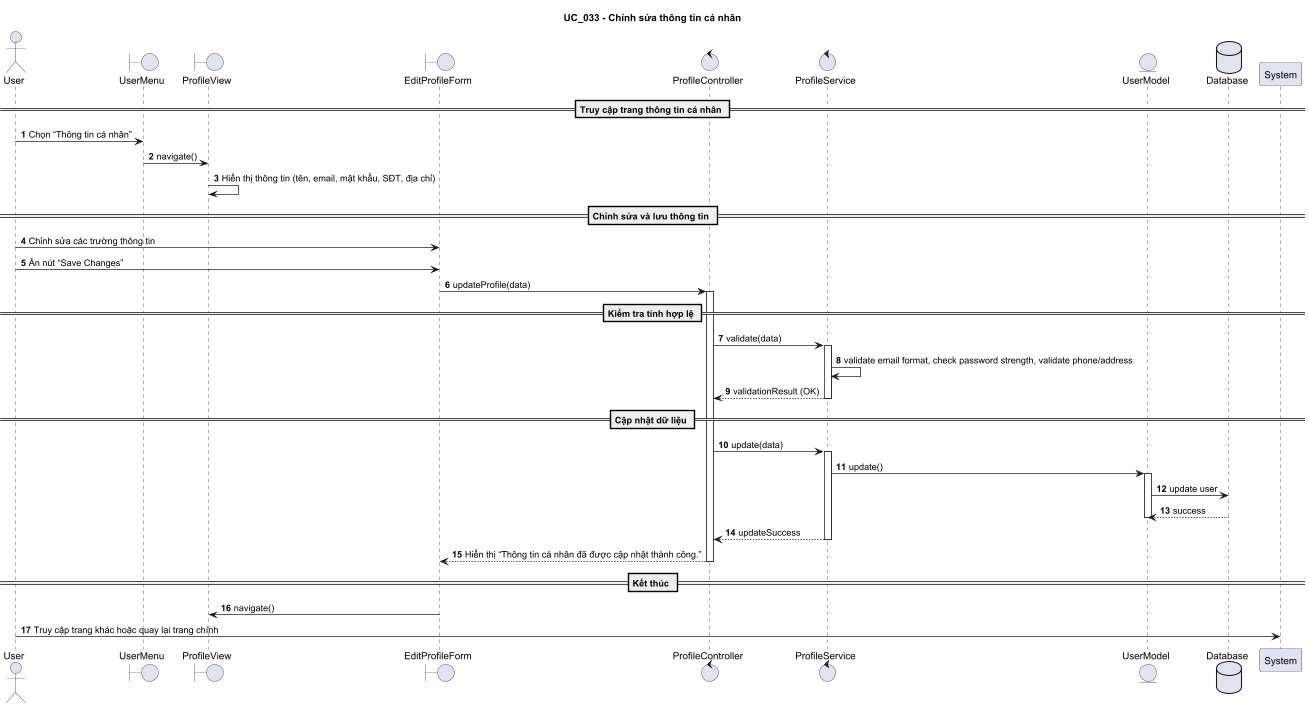

The diagram above was rendered by PlantUML. Its source (embedded in the PNG):
@startuml
title UC_033 - Chỉnh sửa thông tin cá nhân

autonumber

actor User
boundary UserMenu
boundary ProfileView
boundary EditProfileForm
control ProfileController
control ProfileService
entity UserModel
database Database

== Truy cập trang thông tin cá nhân ==

User -> UserMenu : Chọn “Thông tin cá nhân”
UserMenu -> ProfileView : navigate()
ProfileView -> ProfileView : Hiển thị thông tin (tên, email, mật khẩu, SĐT, địa chỉ)

== Chỉnh sửa và lưu thông tin ==

User -> EditProfileForm : Chỉnh sửa các trường thông tin
User -> EditProfileForm : Ấn nút “Save Changes”
EditProfileForm -> ProfileController : updateProfile(data)
activate ProfileController

== Kiểm tra tính hợp lệ ==
ProfileController -> ProfileService : validate(data)
activate ProfileService
ProfileService -> ProfileService : validate email format, check password strength, validate phone/address
ProfileService --> ProfileController : validationResult (OK)
deactivate ProfileService

== Cập nhật dữ liệu ==

ProfileController -> ProfileService : update(data)
activate ProfileService
ProfileService -> UserModel : update()
activate UserModel
UserModel -> Database : update user
Database --> UserModel : success
deactivate UserModel
ProfileService --> ProfileController : updateSuccess
deactivate ProfileService

ProfileController --> EditProfileForm : Hiển thị “Thông tin cá nhân đã được cập nhật thành công.”
deactivate ProfileController

== Kết thúc ==
EditProfileForm -> ProfileView : navigate()
User -> System : Truy cập trang khác hoặc quay lại trang chính

@enduml